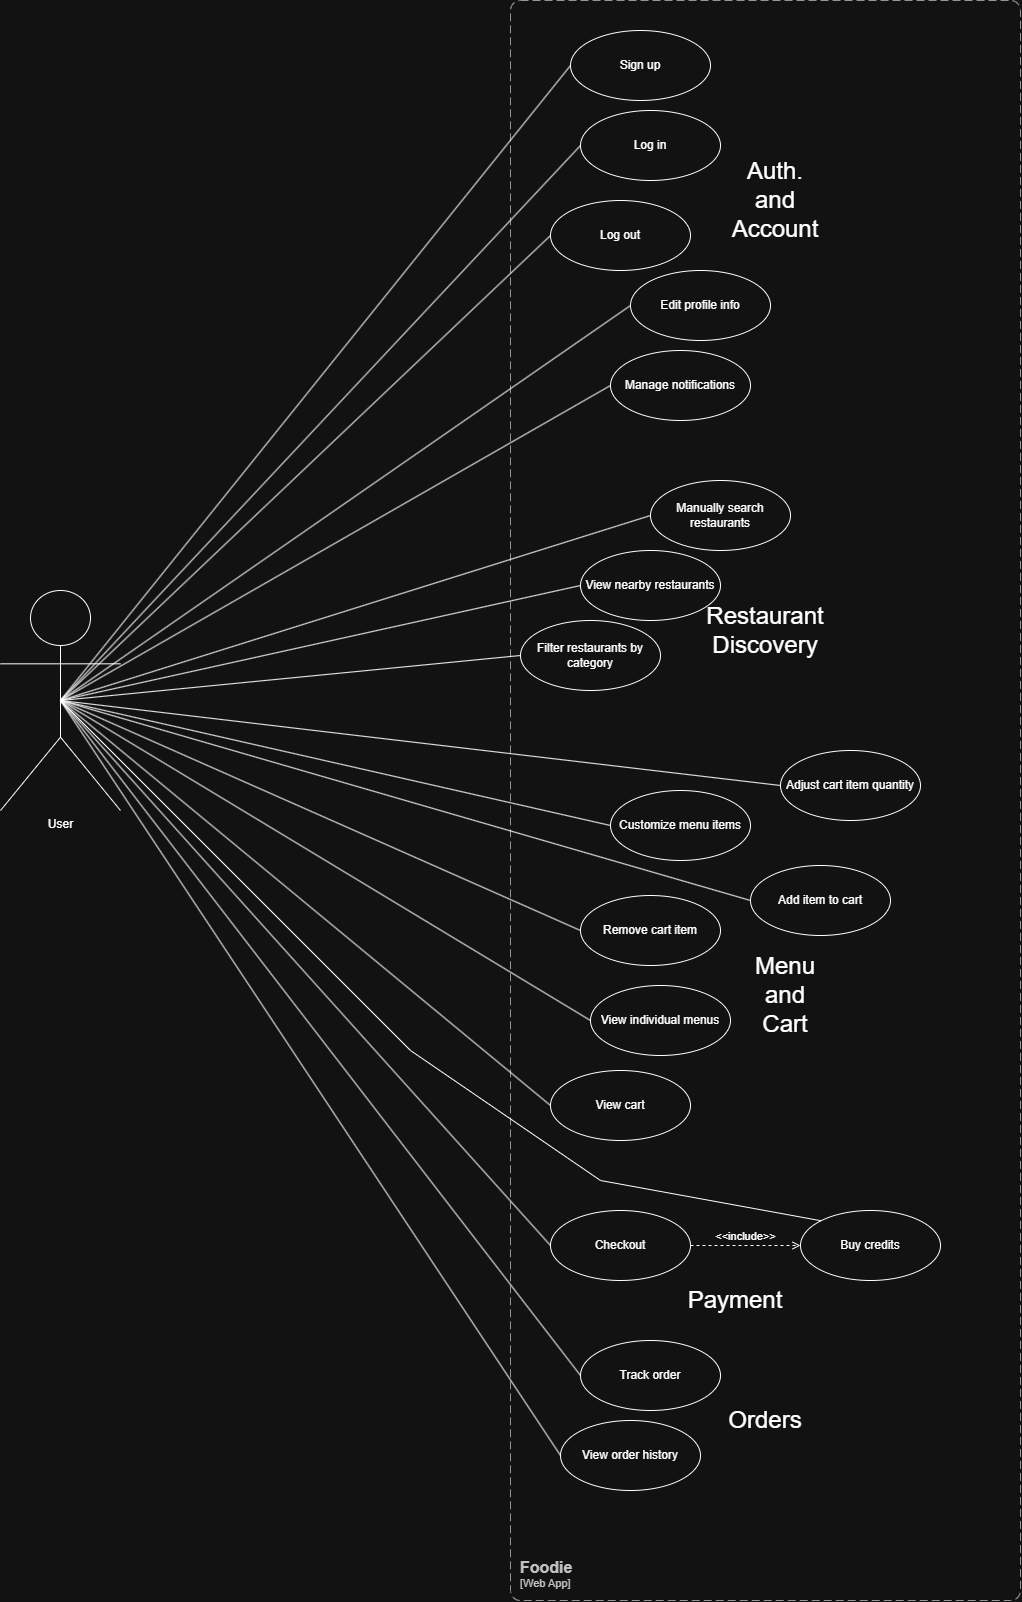

The diagram above was exported from draw.io. Its source (the exported page's mxGraphModel, read from the mxfile embedded in the PNG):
<mxGraphModel dx="2289" dy="1857" grid="1" gridSize="10" guides="1" tooltips="1" connect="1" arrows="1" fold="1" page="1" pageScale="1" pageWidth="850" pageHeight="1100" math="0" shadow="0">
  <root>
    <mxCell id="0" />
    <mxCell id="1" parent="0" />
    <mxCell id="CkQUAtd-KKABhjLiCBmz-1" parent="1" style="shape=umlActor;verticalLabelPosition=bottom;verticalAlign=top;html=1;" value="User&lt;div&gt;&lt;br&gt;&lt;/div&gt;" vertex="1">
      <mxGeometry height="220" width="120" x="-710" y="100" as="geometry" />
    </mxCell>
    <object placeholders="1" c4Name="Foodie" c4Type="SystemScopeBoundary" c4Application="Web App" label="&lt;font style=&quot;font-size: 16px&quot;&gt;&lt;b&gt;&lt;div style=&quot;text-align: left&quot;&gt;%c4Name%&lt;/div&gt;&lt;/b&gt;&lt;/font&gt;&lt;div style=&quot;text-align: left&quot;&gt;[%c4Application%]&lt;/div&gt;" id="CkQUAtd-KKABhjLiCBmz-7">
      <mxCell parent="1" style="rounded=1;fontSize=11;whiteSpace=wrap;html=1;dashed=1;arcSize=20;fillColor=none;strokeColor=#666666;fontColor=#333333;labelBackgroundColor=none;align=left;verticalAlign=bottom;labelBorderColor=none;spacingTop=0;spacing=10;dashPattern=8 4;metaEdit=1;rotatable=0;perimeter=rectanglePerimeter;noLabel=0;labelPadding=0;allowArrows=0;connectable=0;expand=0;recursiveResize=0;editable=1;pointerEvents=0;absoluteArcSize=1;points=[[0.25,0,0],[0.5,0,0],[0.75,0,0],[1,0.25,0],[1,0.5,0],[1,0.75,0],[0.75,1,0],[0.5,1,0],[0.25,1,0],[0,0.75,0],[0,0.5,0],[0,0.25,0]];" vertex="1">
        <mxGeometry height="1600" width="510" x="-200" y="-490" as="geometry" />
      </mxCell>
    </object>
    <mxCell id="CkQUAtd-KKABhjLiCBmz-10" parent="1" style="ellipse;whiteSpace=wrap;html=1;" value="Sign up" vertex="1">
      <mxGeometry height="70" width="140" x="-140" y="-460" as="geometry" />
    </mxCell>
    <mxCell id="CkQUAtd-KKABhjLiCBmz-11" parent="1" style="ellipse;whiteSpace=wrap;html=1;" value="Log in" vertex="1">
      <mxGeometry height="70" width="140" x="-130" y="-380" as="geometry" />
    </mxCell>
    <mxCell id="CkQUAtd-KKABhjLiCBmz-12" parent="1" style="ellipse;whiteSpace=wrap;html=1;" value="Log out" vertex="1">
      <mxGeometry height="70" width="140" x="-160" y="-290" as="geometry" />
    </mxCell>
    <mxCell id="CkQUAtd-KKABhjLiCBmz-13" parent="1" style="ellipse;whiteSpace=wrap;html=1;" value="Edit profile info" vertex="1">
      <mxGeometry height="70" width="140" x="-80" y="-220" as="geometry" />
    </mxCell>
    <mxCell id="CkQUAtd-KKABhjLiCBmz-14" parent="1" style="ellipse;whiteSpace=wrap;html=1;" value="Manage notifications" vertex="1">
      <mxGeometry height="70" width="140" x="-100" y="-140" as="geometry" />
    </mxCell>
    <mxCell id="CkQUAtd-KKABhjLiCBmz-15" parent="1" style="ellipse;whiteSpace=wrap;html=1;" value="View nearby restaurants" vertex="1">
      <mxGeometry height="70" width="140" x="-130" y="60" as="geometry" />
    </mxCell>
    <mxCell id="CkQUAtd-KKABhjLiCBmz-16" parent="1" style="ellipse;whiteSpace=wrap;html=1;" value="Filter restaurants by category" vertex="1">
      <mxGeometry height="70" width="140" x="-190" y="130" as="geometry" />
    </mxCell>
    <mxCell id="CkQUAtd-KKABhjLiCBmz-17" parent="1" style="ellipse;whiteSpace=wrap;html=1;" value="Manually search restaurants" vertex="1">
      <mxGeometry height="70" width="140" x="-60" y="-10" as="geometry" />
    </mxCell>
    <mxCell id="CkQUAtd-KKABhjLiCBmz-18" parent="1" style="ellipse;whiteSpace=wrap;html=1;" value="View individual menus" vertex="1">
      <mxGeometry height="70" width="140" x="-120" y="495" as="geometry" />
    </mxCell>
    <mxCell id="CkQUAtd-KKABhjLiCBmz-19" parent="1" style="ellipse;whiteSpace=wrap;html=1;" value="Customize menu items" vertex="1">
      <mxGeometry height="70" width="140" x="-100" y="300" as="geometry" />
    </mxCell>
    <mxCell id="CkQUAtd-KKABhjLiCBmz-20" parent="1" style="ellipse;whiteSpace=wrap;html=1;" value="Add item to cart" vertex="1">
      <mxGeometry height="70" width="140" x="40" y="375" as="geometry" />
    </mxCell>
    <mxCell id="CkQUAtd-KKABhjLiCBmz-21" parent="1" style="ellipse;whiteSpace=wrap;html=1;" value="View cart" vertex="1">
      <mxGeometry height="70" width="140" x="-160" y="580" as="geometry" />
    </mxCell>
    <mxCell id="CkQUAtd-KKABhjLiCBmz-22" parent="1" style="ellipse;whiteSpace=wrap;html=1;" value="Adjust cart item quantity" vertex="1">
      <mxGeometry height="70" width="140" x="70" y="260" as="geometry" />
    </mxCell>
    <mxCell id="CkQUAtd-KKABhjLiCBmz-23" parent="1" style="ellipse;whiteSpace=wrap;html=1;" value="Remove cart item" vertex="1">
      <mxGeometry height="70" width="140" x="-130" y="405" as="geometry" />
    </mxCell>
    <mxCell id="CkQUAtd-KKABhjLiCBmz-24" parent="1" style="ellipse;whiteSpace=wrap;html=1;" value="Checkout" vertex="1">
      <mxGeometry height="70" width="140" x="-160" y="720" as="geometry" />
    </mxCell>
    <mxCell id="CkQUAtd-KKABhjLiCBmz-25" parent="1" style="ellipse;whiteSpace=wrap;html=1;" value="Buy credits" vertex="1">
      <mxGeometry height="70" width="140" x="90" y="720" as="geometry" />
    </mxCell>
    <mxCell id="CkQUAtd-KKABhjLiCBmz-26" parent="1" style="ellipse;whiteSpace=wrap;html=1;" value="View order history" vertex="1">
      <mxGeometry height="70" width="140" x="-150" y="930" as="geometry" />
    </mxCell>
    <mxCell id="CkQUAtd-KKABhjLiCBmz-27" parent="1" style="ellipse;whiteSpace=wrap;html=1;" value="Track order" vertex="1">
      <mxGeometry height="70" width="140" x="-130" y="850" as="geometry" />
    </mxCell>
    <mxCell id="CkQUAtd-KKABhjLiCBmz-28" edge="1" parent="1" source="CkQUAtd-KKABhjLiCBmz-24" style="edgeStyle=none;html=1;endArrow=open;verticalAlign=bottom;dashed=1;labelBackgroundColor=none;rounded=0;exitX=1;exitY=0.5;exitDx=0;exitDy=0;entryX=0;entryY=0.5;entryDx=0;entryDy=0;" target="CkQUAtd-KKABhjLiCBmz-25" value="&amp;lt;&amp;lt;include&amp;gt;&amp;gt;">
      <mxGeometry relative="1" width="160" as="geometry">
        <mxPoint x="60" y="810" as="sourcePoint" />
        <mxPoint x="220" y="810" as="targetPoint" />
      </mxGeometry>
    </mxCell>
    <mxCell id="CkQUAtd-KKABhjLiCBmz-29" parent="1" style="text;html=1;whiteSpace=wrap;strokeColor=none;fillColor=none;align=center;verticalAlign=middle;rounded=0;" value="&lt;font style=&quot;font-size: 24px;&quot;&gt;Auth. and Account&lt;/font&gt;" vertex="1">
      <mxGeometry height="20" width="70" x="30" y="-300" as="geometry" />
    </mxCell>
    <mxCell id="CkQUAtd-KKABhjLiCBmz-30" edge="1" parent="1" source="CkQUAtd-KKABhjLiCBmz-1" style="edgeStyle=none;html=1;endArrow=none;verticalAlign=bottom;rounded=0;exitX=0.5;exitY=0.5;exitDx=0;exitDy=0;exitPerimeter=0;entryX=0;entryY=0.5;entryDx=0;entryDy=0;" target="CkQUAtd-KKABhjLiCBmz-10" value="">
      <mxGeometry relative="1" width="160" as="geometry">
        <mxPoint x="190" y="-190" as="sourcePoint" />
        <mxPoint x="350" y="-190" as="targetPoint" />
      </mxGeometry>
    </mxCell>
    <mxCell id="CkQUAtd-KKABhjLiCBmz-31" edge="1" parent="1" source="CkQUAtd-KKABhjLiCBmz-1" style="edgeStyle=none;html=1;endArrow=none;verticalAlign=bottom;rounded=0;exitX=0.5;exitY=0.5;exitDx=0;exitDy=0;exitPerimeter=0;entryX=0;entryY=0.5;entryDx=0;entryDy=0;" target="CkQUAtd-KKABhjLiCBmz-11" value="">
      <mxGeometry relative="1" width="160" as="geometry">
        <mxPoint x="200" y="125" as="sourcePoint" />
        <mxPoint x="415" y="-150" as="targetPoint" />
      </mxGeometry>
    </mxCell>
    <mxCell id="CkQUAtd-KKABhjLiCBmz-33" edge="1" parent="1" source="CkQUAtd-KKABhjLiCBmz-1" style="edgeStyle=none;html=1;endArrow=none;verticalAlign=bottom;rounded=0;exitX=0.5;exitY=0.5;exitDx=0;exitDy=0;exitPerimeter=0;entryX=0;entryY=0.5;entryDx=0;entryDy=0;" target="CkQUAtd-KKABhjLiCBmz-12" value="">
      <mxGeometry relative="1" width="160" as="geometry">
        <mxPoint x="240" y="145" as="sourcePoint" />
        <mxPoint x="455" y="-130" as="targetPoint" />
      </mxGeometry>
    </mxCell>
    <mxCell id="CkQUAtd-KKABhjLiCBmz-34" edge="1" parent="1" source="CkQUAtd-KKABhjLiCBmz-1" style="edgeStyle=none;html=1;endArrow=none;verticalAlign=bottom;rounded=0;exitX=0.5;exitY=0.5;exitDx=0;exitDy=0;exitPerimeter=0;entryX=0;entryY=0.5;entryDx=0;entryDy=0;" target="CkQUAtd-KKABhjLiCBmz-13" value="">
      <mxGeometry relative="1" width="160" as="geometry">
        <mxPoint x="240" y="265" as="sourcePoint" />
        <mxPoint x="455" y="-10" as="targetPoint" />
      </mxGeometry>
    </mxCell>
    <mxCell id="CkQUAtd-KKABhjLiCBmz-35" edge="1" parent="1" source="CkQUAtd-KKABhjLiCBmz-1" style="edgeStyle=none;html=1;endArrow=none;verticalAlign=bottom;rounded=0;exitX=0.5;exitY=0.5;exitDx=0;exitDy=0;exitPerimeter=0;entryX=0;entryY=0.5;entryDx=0;entryDy=0;" target="CkQUAtd-KKABhjLiCBmz-14" value="">
      <mxGeometry relative="1" width="160" as="geometry">
        <mxPoint x="190" y="405" as="sourcePoint" />
        <mxPoint x="405" y="130" as="targetPoint" />
      </mxGeometry>
    </mxCell>
    <mxCell id="CkQUAtd-KKABhjLiCBmz-37" edge="1" parent="1" source="CkQUAtd-KKABhjLiCBmz-1" style="edgeStyle=none;html=1;endArrow=none;verticalAlign=bottom;rounded=0;exitX=0.5;exitY=0.5;exitDx=0;exitDy=0;exitPerimeter=0;entryX=0;entryY=0.5;entryDx=0;entryDy=0;" target="CkQUAtd-KKABhjLiCBmz-15" value="">
      <mxGeometry relative="1" width="160" as="geometry">
        <mxPoint x="310" y="295" as="sourcePoint" />
        <mxPoint x="525" y="20" as="targetPoint" />
      </mxGeometry>
    </mxCell>
    <mxCell id="CkQUAtd-KKABhjLiCBmz-38" edge="1" parent="1" source="CkQUAtd-KKABhjLiCBmz-1" style="edgeStyle=none;html=1;endArrow=none;verticalAlign=bottom;rounded=0;exitX=0.5;exitY=0.5;exitDx=0;exitDy=0;exitPerimeter=0;entryX=0;entryY=0.5;entryDx=0;entryDy=0;" target="CkQUAtd-KKABhjLiCBmz-16" value="">
      <mxGeometry relative="1" width="160" as="geometry">
        <mxPoint x="160" y="485" as="sourcePoint" />
        <mxPoint x="375" y="210" as="targetPoint" />
      </mxGeometry>
    </mxCell>
    <mxCell id="CkQUAtd-KKABhjLiCBmz-39" parent="1" style="text;html=1;whiteSpace=wrap;strokeColor=none;fillColor=none;align=center;verticalAlign=middle;rounded=0;" value="&lt;font style=&quot;font-size: 24px;&quot;&gt;Restaurant Discovery&lt;/font&gt;" vertex="1">
      <mxGeometry height="20" width="70" x="20" y="130" as="geometry" />
    </mxCell>
    <mxCell id="CkQUAtd-KKABhjLiCBmz-43" edge="1" parent="1" source="CkQUAtd-KKABhjLiCBmz-1" style="edgeStyle=none;html=1;endArrow=none;verticalAlign=bottom;rounded=0;exitX=0.5;exitY=0.5;exitDx=0;exitDy=0;exitPerimeter=0;entryX=0;entryY=0.5;entryDx=0;entryDy=0;" target="CkQUAtd-KKABhjLiCBmz-17" value="">
      <mxGeometry relative="1" width="160" as="geometry">
        <mxPoint x="380" y="-60" as="sourcePoint" />
        <mxPoint x="705" y="115" as="targetPoint" />
      </mxGeometry>
    </mxCell>
    <mxCell id="CkQUAtd-KKABhjLiCBmz-45" edge="1" parent="1" source="CkQUAtd-KKABhjLiCBmz-1" style="edgeStyle=none;html=1;endArrow=none;verticalAlign=bottom;rounded=0;exitX=0.5;exitY=0.5;exitDx=0;exitDy=0;exitPerimeter=0;entryX=0;entryY=0.5;entryDx=0;entryDy=0;" target="CkQUAtd-KKABhjLiCBmz-22" value="">
      <mxGeometry relative="1" width="160" as="geometry">
        <mxPoint x="-200" y="150" as="sourcePoint" />
        <mxPoint x="125" y="325" as="targetPoint" />
      </mxGeometry>
    </mxCell>
    <mxCell id="CkQUAtd-KKABhjLiCBmz-47" edge="1" parent="1" source="CkQUAtd-KKABhjLiCBmz-1" style="edgeStyle=none;html=1;endArrow=none;verticalAlign=bottom;rounded=0;exitX=0.5;exitY=0.5;exitDx=0;exitDy=0;exitPerimeter=0;entryX=0;entryY=0.5;entryDx=0;entryDy=0;" target="CkQUAtd-KKABhjLiCBmz-20" value="">
      <mxGeometry relative="1" width="160" as="geometry">
        <mxPoint x="320" y="310" as="sourcePoint" />
        <mxPoint x="645" y="485" as="targetPoint" />
      </mxGeometry>
    </mxCell>
    <mxCell id="CkQUAtd-KKABhjLiCBmz-48" edge="1" parent="1" source="CkQUAtd-KKABhjLiCBmz-1" style="edgeStyle=none;html=1;endArrow=none;verticalAlign=bottom;rounded=0;exitX=0.5;exitY=0.5;exitDx=0;exitDy=0;exitPerimeter=0;entryX=0;entryY=0.5;entryDx=0;entryDy=0;" target="CkQUAtd-KKABhjLiCBmz-23" value="">
      <mxGeometry relative="1" width="160" as="geometry">
        <mxPoint x="-430" y="320" as="sourcePoint" />
        <mxPoint x="-105" y="495" as="targetPoint" />
      </mxGeometry>
    </mxCell>
    <mxCell id="CkQUAtd-KKABhjLiCBmz-49" edge="1" parent="1" source="CkQUAtd-KKABhjLiCBmz-1" style="edgeStyle=none;html=1;endArrow=none;verticalAlign=bottom;rounded=0;exitX=0.5;exitY=0.5;exitDx=0;exitDy=0;exitPerimeter=0;entryX=0;entryY=0.5;entryDx=0;entryDy=0;" target="CkQUAtd-KKABhjLiCBmz-19" value="">
      <mxGeometry relative="1" width="160" as="geometry">
        <mxPoint x="80" y="230" as="sourcePoint" />
        <mxPoint x="405" y="405" as="targetPoint" />
      </mxGeometry>
    </mxCell>
    <mxCell id="CkQUAtd-KKABhjLiCBmz-53" edge="1" parent="1" source="CkQUAtd-KKABhjLiCBmz-1" style="edgeStyle=none;html=1;endArrow=none;verticalAlign=bottom;rounded=0;exitX=0.5;exitY=0.5;exitDx=0;exitDy=0;exitPerimeter=0;entryX=0;entryY=0.5;entryDx=0;entryDy=0;" target="CkQUAtd-KKABhjLiCBmz-18" value="">
      <mxGeometry relative="1" width="160" as="geometry">
        <mxPoint x="-220" y="390" as="sourcePoint" />
        <mxPoint x="105" y="565" as="targetPoint" />
      </mxGeometry>
    </mxCell>
    <mxCell id="CkQUAtd-KKABhjLiCBmz-54" edge="1" parent="1" source="CkQUAtd-KKABhjLiCBmz-1" style="edgeStyle=none;html=1;endArrow=none;verticalAlign=bottom;rounded=0;exitX=0.5;exitY=0.5;exitDx=0;exitDy=0;exitPerimeter=0;entryX=0;entryY=0.5;entryDx=0;entryDy=0;" target="CkQUAtd-KKABhjLiCBmz-21" value="">
      <mxGeometry relative="1" width="160" as="geometry">
        <mxPoint x="-280" y="650" as="sourcePoint" />
        <mxPoint x="40" y="710" as="targetPoint" />
      </mxGeometry>
    </mxCell>
    <mxCell id="CkQUAtd-KKABhjLiCBmz-55" parent="1" style="text;html=1;whiteSpace=wrap;strokeColor=none;fillColor=none;align=center;verticalAlign=middle;rounded=0;" value="&lt;font style=&quot;font-size: 24px;&quot;&gt;Menu and Cart&lt;/font&gt;" vertex="1">
      <mxGeometry height="20" width="70" x="40" y="495" as="geometry" />
    </mxCell>
    <mxCell id="CkQUAtd-KKABhjLiCBmz-58" edge="1" parent="1" source="CkQUAtd-KKABhjLiCBmz-1" style="edgeStyle=none;html=1;endArrow=none;verticalAlign=bottom;rounded=0;exitX=0.5;exitY=0.5;exitDx=0;exitDy=0;exitPerimeter=0;entryX=0;entryY=0.5;entryDx=0;entryDy=0;" target="CkQUAtd-KKABhjLiCBmz-24" value="">
      <mxGeometry relative="1" width="160" as="geometry">
        <mxPoint x="-850" y="440" as="sourcePoint" />
        <mxPoint x="-190" y="1055" as="targetPoint" />
      </mxGeometry>
    </mxCell>
    <mxCell id="CkQUAtd-KKABhjLiCBmz-59" parent="1" style="text;html=1;whiteSpace=wrap;strokeColor=none;fillColor=none;align=center;verticalAlign=middle;rounded=0;" value="&lt;font style=&quot;font-size: 24px;&quot;&gt;Payment&lt;/font&gt;" vertex="1">
      <mxGeometry height="20" width="70" x="-10" y="800" as="geometry" />
    </mxCell>
    <mxCell id="CkQUAtd-KKABhjLiCBmz-61" edge="1" parent="1" source="CkQUAtd-KKABhjLiCBmz-27" style="edgeStyle=none;html=1;endArrow=none;verticalAlign=bottom;rounded=0;exitX=0;exitY=0.5;exitDx=0;exitDy=0;entryX=0.5;entryY=0.5;entryDx=0;entryDy=0;entryPerimeter=0;" target="CkQUAtd-KKABhjLiCBmz-1" value="">
      <mxGeometry relative="1" width="160" as="geometry">
        <mxPoint x="-110" y="910" as="sourcePoint" />
        <mxPoint x="470" y="1635" as="targetPoint" />
      </mxGeometry>
    </mxCell>
    <mxCell id="CkQUAtd-KKABhjLiCBmz-62" edge="1" parent="1" source="CkQUAtd-KKABhjLiCBmz-1" style="edgeStyle=none;html=1;endArrow=none;verticalAlign=bottom;rounded=0;exitX=0.5;exitY=0.5;exitDx=0;exitDy=0;exitPerimeter=0;entryX=0;entryY=0.5;entryDx=0;entryDy=0;" target="CkQUAtd-KKABhjLiCBmz-26" value="">
      <mxGeometry relative="1" width="160" as="geometry">
        <mxPoint x="-200" y="950" as="sourcePoint" />
        <mxPoint x="380" y="1675" as="targetPoint" />
      </mxGeometry>
    </mxCell>
    <mxCell id="CkQUAtd-KKABhjLiCBmz-63" parent="1" style="text;html=1;whiteSpace=wrap;strokeColor=none;fillColor=none;align=center;verticalAlign=middle;rounded=0;" value="&lt;font style=&quot;font-size: 24px;&quot;&gt;Orders&lt;/font&gt;" vertex="1">
      <mxGeometry height="20" width="70" x="20" y="920" as="geometry" />
    </mxCell>
    <mxCell id="FQZNqJRFWY3Hj7x2V-jt-1" edge="1" parent="1" source="CkQUAtd-KKABhjLiCBmz-1" style="edgeStyle=none;html=1;endArrow=none;verticalAlign=bottom;rounded=0;exitX=0.5;exitY=0.5;exitDx=0;exitDy=0;exitPerimeter=0;entryX=0;entryY=0;entryDx=0;entryDy=0;" target="CkQUAtd-KKABhjLiCBmz-25" value="">
      <mxGeometry relative="1" width="160" as="geometry">
        <Array as="points">
          <mxPoint x="-300" y="560" />
          <mxPoint x="-110" y="690" />
        </Array>
        <mxPoint x="-680" y="820" as="sourcePoint" />
        <mxPoint x="-190" y="1365" as="targetPoint" />
      </mxGeometry>
    </mxCell>
  </root>
</mxGraphModel>